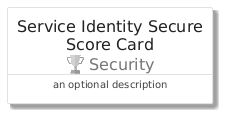

The diagram above was rendered by PlantUML. Its source (embedded in the PNG):
@startuml
' configures the library
!global $INCLUSION_MODE="local"
!global $LIB_BASE_LOCATION="../../.."

' loads the library's bootstrap
!include $LIB_BASE_LOCATION/bootstrap.puml

' loads the package bootstrap
include('azure/bootstrap')

' loads the Item which embeds the element ServiceIdentitySecureScoreCard
include('azure/Item/Security/ServiceIdentitySecureScore')

' renders the element
ServiceIdentitySecureScoreCard('ServiceIdentitySecureScoreCard', 'Service Identity Secure Score Card', 'an optional description')
@enduml